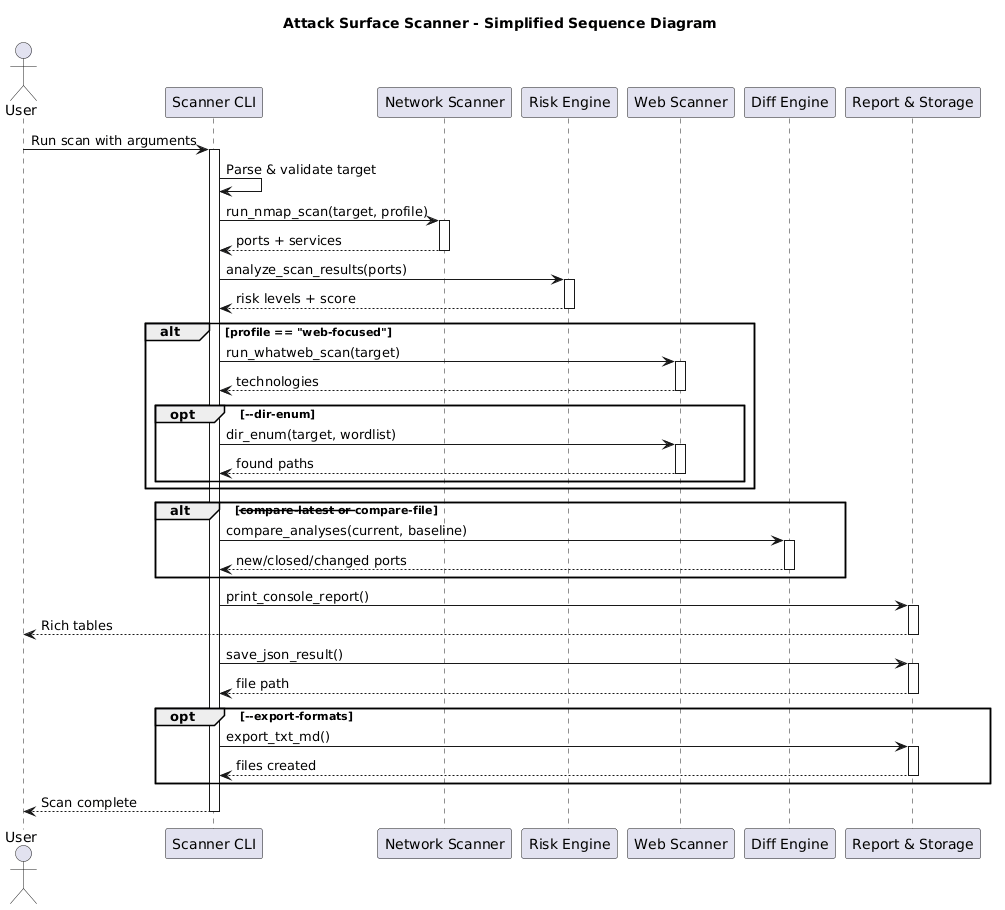

The diagram above was rendered by PlantUML. Its source (embedded in the PNG):
@startuml
title Attack Surface Scanner - Simplified Sequence Diagram

actor "User" as User
participant "Scanner CLI" as CLI
participant "Network Scanner" as Nmap
participant "Risk Engine" as Risk
participant "Web Scanner" as Web
participant "Diff Engine" as Diff
participant "Report & Storage" as Report

User -> CLI: Run scan with arguments
activate CLI

CLI -> CLI: Parse & validate target

CLI -> Nmap: run_nmap_scan(target, profile)
activate Nmap
Nmap --> CLI: ports + services
deactivate Nmap

CLI -> Risk: analyze_scan_results(ports)
activate Risk
Risk --> CLI: risk levels + score
deactivate Risk

alt profile == "web-focused"
    CLI -> Web: run_whatweb_scan(target)
    activate Web
    Web --> CLI: technologies
    deactivate Web
    
    opt --dir-enum
        CLI -> Web: dir_enum(target, wordlist)
        activate Web
        Web --> CLI: found paths
        deactivate Web
    end
end

alt --compare-latest or --compare-file
    CLI -> Diff: compare_analyses(current, baseline)
    activate Diff
    Diff --> CLI: new/closed/changed ports
    deactivate Diff
end

CLI -> Report: print_console_report()
activate Report
Report --> User: Rich tables
deactivate Report

CLI -> Report: save_json_result()
activate Report
Report --> CLI: file path
deactivate Report

opt --export-formats
    CLI -> Report: export_txt_md()
    activate Report
    Report --> CLI: files created
    deactivate Report
end

CLI --> User: Scan complete
deactivate CLI
@enduml